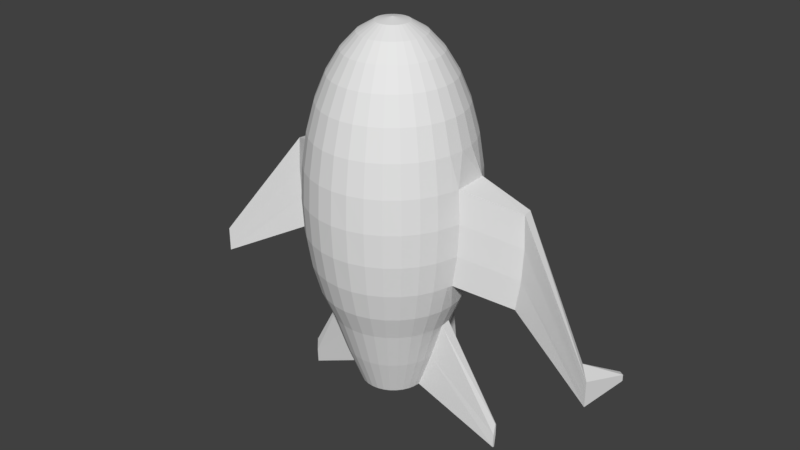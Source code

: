 # Source: littleSpacePlane.blend  (saved by Blender 2.79.0; exported with 4.5.12 LTS)
import bpy
from mathutils import Matrix  # noqa: F401  (used for matrix-valued properties, if any)

bpy.ops.wm.read_factory_settings(use_empty=True)
scene = bpy.context.scene
scene.name = 'Scene'

# ---- collections
col_collection_1 = bpy.data.collections.new('Collection 1'); scene.collection.children.link(col_collection_1)

# ---- world
world_world = bpy.data.worlds.new('World'); scene.world = world_world
world_world.color = (0.05088, 0.05088, 0.05088)
world_world.use_sun_shadow = False
world_world.sun_shadow_jitter_overblur = 0.0
world_world.cycles.sampling_method = 'MANUAL'

# ---- meshes
me_sphere = bpy.data.meshes.new('Sphere')
me_sphere.from_pydata([(6.771e-08, -0.0496, -2.0), (-2.693, 0.4256, -1.43), (-2.693, 0.425, -1.456), (-2.745, 0.3937, -1.456), (-2.745, 0.3937, -1.43), (-2.693, 0.425, -1.405), (-2.745, 0.3937, -1.405), (-2.693, 0.4232, -1.481), (-2.745, 0.3937, -1.481), (-1.599, 0.2633, -0.2052), (-1.599, 0.133, -0.5938), (-1.524, 0.2534, -0.9674), (-1.542, 0.133, -0.9674), (-1.618, 0.133, -0.2052), (-1.58, 0.2608, -0.5938), (-1.58, 0.2608, 0.1833), (-1.599, 0.133, 0.1833), (-2.632, -0.1697, -1.551), (-2.632, -0.1697, -1.451), (-4.015e-08, 1.184, -2.492), (-2.508, -0.05282, -1.241), (-2.508, -0.05344, -1.137), (-2.508, -0.05344, -1.345), (-2.508, -0.05525, -1.444), (-2.632, -0.1697, -1.244), (5.066e-08, 0.1455, 1.962), (3.426e-08, 0.3331, 1.848), (1.914e-08, 0.506, 1.663), (5.894e-09, 0.6575, 1.414), (-4.978e-09, 0.7819, 1.111), (-1.306e-08, 0.8743, 0.7654), (-1.803e-08, 0.9312, 0.3902), (-1.971e-08, 0.9504, 1.49e-07), (-1.803e-08, 0.9312, -0.3902), (-1.306e-08, 0.8743, -0.7654), (-4.978e-09, 0.7819, -1.111), (-1.517e-08, 0.8984, -1.414), (-2.632, -0.1697, -1.348), (3.426e-08, 0.3331, -2.342), (5.066e-08, 0.1455, -1.962), (-0.03806, 0.1417, 1.962), (-0.07466, 0.3257, 1.848), (-0.1084, 0.4953, 1.663), (-0.1379, 0.6439, 1.414), (-0.1622, 0.7659, 1.111), (-0.1802, 0.8565, 0.7654), (-0.1913, 0.9123, 0.3902), (-0.1951, 0.9312, 1.49e-07), (-0.1913, 0.9123, -0.3902), (-0.1802, 0.8565, -0.7654), (-0.1622, 0.7659, -1.111), (-0.1281, 0.8848, -1.414), (-0.1084, 0.4953, -1.885), (-0.07466, 0.3257, -2.342), (-0.03806, 0.1417, -1.962), (6.771e-08, -0.0496, 2.0), (-0.07466, 0.1306, 1.962), (-0.1464, 0.304, 1.848), (-0.2126, 0.4637, 1.663), (-0.2706, 0.6037, 1.414), (-0.3182, 0.7186, 1.111), (-0.3536, 0.804, 0.7654), (-0.3753, 0.8565, 0.3902), (-0.3827, 0.8743, 1.49e-07), (-0.3753, 0.8565, -0.3902), (-0.3536, 0.804, -0.7654), (-0.3182, 0.7186, -1.111), (-0.2706, 0.6037, -1.414), (-0.2126, 0.4637, -1.885), (-0.1464, 0.304, -2.342), (-0.07466, 0.1306, -1.962), (-0.1084, 0.1126, 1.962), (-0.2126, 0.2686, 1.848), (-0.3087, 0.4123, 1.663), (-0.3928, 0.5383, 1.414), (-0.4619, 0.6417, 1.111), (-0.5133, 0.7186, 0.7654), (-0.5449, 0.7659, 0.3902), (-0.5556, 0.7819, 1.49e-07), (-0.5449, 0.7659, -0.3902), (-0.5133, 0.7186, -0.7654), (-0.4619, 0.6417, -1.111), (-0.3928, 0.5383, -1.414), (-0.3087, 0.4123, -1.885), (-0.2126, 0.2686, -2.342), (-0.1084, 0.1126, -1.962), (-0.1379, 0.08835, 1.962), (-0.2706, 0.221, 1.848), (-0.3928, 0.3432, 1.663), (-0.5, 0.4504, 1.414), (-0.5879, 0.5383, 1.111), (-0.6533, 0.6037, 0.7654), (-0.6935, 0.6439, 0.3902), (-0.7071, 0.6575, 1.49e-07), (-0.6935, 0.6439, -0.3902), (-0.6533, 0.6037, -0.7654), (-0.5879, 0.5383, -1.111), (-0.5, 0.4504, -1.414), (-0.3928, 0.3432, -1.885), (-0.2706, 0.221, -2.342), (-0.1379, 0.08835, -1.962), (-0.1622, 0.05879, 1.962), (-0.3182, 0.163, 1.848), (-0.4619, 0.2591, 1.663), (-0.5879, 0.3432, 1.414), (-0.6913, 0.4123, 1.111), (-0.7682, 0.4637, 0.7654), (-0.8155, 0.4953, 0.3902), (-0.8315, 0.506, 1.49e-07), (-0.8155, 0.4953, -0.3902), (-0.7682, 0.4637, -0.7654), (-0.6913, 0.4123, -1.111), (-0.5879, 0.3432, -1.414), (-0.4619, 0.2591, -1.885), (-0.3182, 0.163, -2.342), (-0.1622, 0.05879, -1.962), (-0.1802, 0.02506, 1.962), (-0.3536, 0.09685, 1.848), (-0.5133, 0.163, 1.663), (-0.6533, 0.221, 1.414), (-0.7682, 0.2686, 1.111), (-0.8536, 0.304, 0.7654), (-0.9061, 0.3257, 0.3902), (-0.9239, 0.3331, 1.49e-07), (-0.9061, 0.3257, -0.3902), (-0.8536, 0.304, -0.7654), (-0.7682, 0.2686, -1.111), (-0.6533, 0.221, -1.414), (-0.5133, 0.163, -1.885), (-0.3536, 0.09685, -2.342), (-0.1802, 0.02506, -1.962), (-0.1913, -0.01154, 1.962), (-0.3753, 0.02506, 1.848), (-0.5449, 0.05879, 1.663), (-0.6935, 0.08835, 1.414), (-0.8155, 0.1126, 1.111), (-0.9061, 0.1306, 0.7654), (-0.9619, 0.2636, 0.3902), (-0.9808, 0.2721, 1.49e-07), (-0.9619, 0.2636, -0.3902), (-0.9061, 0.2385, -0.7654), (-0.8155, 0.1126, -1.111), (-0.6935, 0.08835, -1.414), (-0.5449, 0.05879, -1.885), (-0.3753, 0.02506, -2.342), (-0.1913, -0.01154, -1.962), (-0.1951, -0.0496, 1.962), (-0.3827, -0.0496, 1.848), (-0.5556, -0.0496, 1.663), (-0.7071, -0.0496, 1.414), (-0.8315, -0.0496, 1.111), (-0.9239, -0.0496, 0.7654), (-0.9808, -0.1692, 0.3902), (-1.0, -0.1692, 1.49e-07), (-0.9808, -0.1692, -0.3902), (-0.9239, -0.1692, -0.7654), (-0.8315, -0.0496, -1.111), (-0.7071, -0.0496, -1.414), (-0.5556, -0.0496, -1.885), (-0.3827, -0.0496, -2.342), (-0.1951, -0.0496, -1.962), (-0.1913, -0.08766, 1.962), (-0.3753, -0.1243, 1.848), (-0.5449, -0.158, 1.663), (-0.6935, -0.1875, 1.414), (-0.8155, -0.2118, 1.111), (-0.9061, -0.2298, 0.7654), (-0.9619, -0.2409, 0.3902), (-0.9808, -0.2447, 1.49e-07), (-0.9619, -0.2409, -0.3902), (-0.9061, -0.2298, -0.7654), (-0.8155, -0.2118, -1.111), (-0.6935, -0.1875, -1.414), (-0.5449, -0.158, -1.885), (-0.3753, -0.1243, -2.342), (-0.1913, -0.08766, -1.962), (-0.1802, -0.1243, 1.962), (-0.3536, -0.196, 1.848), (-0.5133, -0.2622, 1.663), (-0.6533, -0.3202, 1.414), (-0.7682, -0.3678, 1.111), (-0.8536, -0.4032, 0.7654), (-0.9061, -0.4249, 0.3902), (-0.9239, -0.4323, 1.49e-07), (-0.9061, -0.4249, -0.3902), (-0.8536, -0.4032, -0.7654), (-0.7682, -0.3678, -1.111), (-0.6533, -0.3202, -1.414), (-0.5133, -0.2622, -1.885), (-0.3536, -0.196, -2.342), (-0.1802, -0.1243, -1.962), (-0.1622, -0.158, 1.962), (-0.3182, -0.2622, 1.848), (-0.4619, -0.3583, 1.663), (-0.5879, -0.4424, 1.414), (-0.6913, -0.5115, 1.111), (-0.7682, -0.5629, 0.7654), (-0.8155, -0.5945, 0.3902), (-0.8315, -0.6052, 1.49e-07), (-0.8155, -0.5945, -0.3902), (-0.7682, -0.5629, -0.7654), (-0.6913, -0.5115, -1.111), (-0.5879, -0.4424, -1.414), (-0.4619, -0.3583, -1.885), (-0.3182, -0.2622, -2.342), (-0.1622, -0.158, -1.962), (-0.1379, -0.1875, 1.962), (-0.2706, -0.3202, 1.848), (-0.3928, -0.4424, 1.663), (-0.5, -0.5496, 1.414), (-0.5879, -0.6375, 1.111), (-0.6533, -0.7029, 0.7654), (-0.6935, -0.7431, 0.3902), (-0.7071, -0.7567, 1.49e-07), (-0.6935, -0.7431, -0.3902), (-0.6533, -0.7029, -0.7654), (-0.5879, -0.6375, -1.111), (-0.5, -0.5496, -1.414), (-0.3928, -0.4424, -1.885), (-0.2706, -0.3202, -2.342), (-0.1379, -0.1875, -1.962), (-0.1084, -0.2118, 1.962), (-0.2126, -0.3678, 1.848), (-0.3087, -0.5115, 1.663), (-0.3928, -0.6375, 1.414), (-0.4619, -0.7409, 1.111), (-0.5133, -0.8178, 0.7654), (-0.5449, -0.8651, 0.3902), (-0.5556, -0.8811, 1.49e-07), (-0.5449, -0.8651, -0.3902), (-0.5133, -0.8178, -0.7654), (-0.4619, -0.7409, -1.111), (-0.3928, -0.6375, -1.414), (-0.3087, -0.5115, -1.885), (-0.2126, -0.3678, -2.342), (-0.1084, -0.2118, -1.962), (-0.07466, -0.2298, 1.962), (-0.1464, -0.4032, 1.848), (-0.2126, -0.5629, 1.663), (-0.2706, -0.7029, 1.414), (-0.3182, -0.8178, 1.111), (-0.3536, -0.9032, 0.7654), (-0.3753, -0.9557, 0.3902), (-0.3827, -0.9735, 1.49e-07), (-0.3753, -0.9557, -0.3902), (-0.3536, -0.9032, -0.7654), (-0.3182, -0.8178, -1.111), (-0.2706, -0.7029, -1.414), (-0.2126, -0.5629, -1.885), (-0.1464, -0.4032, -2.342), (-0.07466, -0.2298, -1.962), (-0.03806, -0.2409, 1.962), (-0.07466, -0.4249, 1.848), (-0.1084, -0.5945, 1.663), (-0.1379, -0.7431, 1.414), (-0.1622, -0.8651, 1.111), (-0.1802, -0.9557, 0.7654), (-0.1913, -1.012, 0.3902), (-0.1951, -1.03, 1.49e-07), (-0.1913, -1.012, -0.3902), (-0.1802, -0.9557, -0.7654), (-0.1622, -0.8651, -1.111), (-0.1379, -0.7431, -1.414), (-0.1084, -0.5945, -1.885), (-0.07466, -0.4249, -2.342), (-0.03806, -0.2409, -1.962), (8.477e-08, -0.2447, 1.962), (1.012e-07, -0.4323, 1.848), (1.163e-07, -0.6052, 1.663), (1.295e-07, -0.7567, 1.414), (1.404e-07, -0.8811, 1.111), (1.485e-07, -0.9735, 0.7654), (1.535e-07, -1.03, 0.3902), (1.551e-07, -1.05, 1.49e-07), (1.535e-07, -1.03, -0.3902), (1.485e-07, -0.9735, -0.7654), (1.404e-07, -0.8811, -1.111), (1.295e-07, -0.7567, -1.414), (1.163e-07, -0.6052, -1.885), (1.012e-07, -0.4323, -2.342), (8.477e-08, -0.2447, -1.962), (-1.387, 0.1108, -2.538), (-1.382, 0.1169, -2.686), (-1.376, 0.1047, -2.856), (-1.387, 0.09441, -2.524), (-1.382, 0.07758, -2.675), (-1.376, 0.07758, -2.848)], [], [(1, 4, 6, 5), (7, 8, 3, 2), (2, 3, 4, 1), (18, 3, 8, 17), (152, 16, 13, 153), (23, 7, 2, 22), (154, 10, 12, 155), (22, 2, 1, 20), (17, 8, 7, 23), (24, 6, 4, 37), (153, 13, 10, 154), (20, 1, 5, 21), (16, 24, 37, 13), (137, 15, 16, 152), (10, 18, 17, 12), (139, 14, 9, 138), (15, 21, 24, 16), (138, 9, 15, 137), (21, 5, 6, 24), (140, 11, 14, 139), (51, 19, 52), (155, 12, 11, 140), (53, 19, 38), (13, 37, 18, 10), (37, 4, 3, 18), (14, 22, 20, 9), (39, 54, 53, 38), (32, 47, 46, 31), (25, 40, 55), (0, 54, 39), (33, 48, 47, 32), (26, 41, 40, 25), (34, 49, 48, 33), (27, 42, 41, 26), (35, 50, 49, 34), (28, 43, 42, 27), (36, 51, 50, 35), (29, 44, 43, 28), (52, 19, 53), (30, 45, 44, 29), (36, 19, 51), (31, 46, 45, 30), (43, 59, 58, 42), (51, 67, 66, 50), (44, 60, 59, 43), (52, 68, 67, 51), (45, 61, 60, 44), (53, 69, 68, 52), (46, 62, 61, 45), (54, 70, 69, 53), (47, 63, 62, 46), (40, 56, 55), (0, 70, 54), (48, 64, 63, 47), (41, 57, 56, 40), (49, 65, 64, 48), (42, 58, 57, 41), (50, 66, 65, 49), (63, 78, 77, 62), (56, 71, 55), (0, 85, 70), (64, 79, 78, 63), (57, 72, 71, 56), (65, 80, 79, 64), (58, 73, 72, 57), (66, 81, 80, 65), (59, 74, 73, 58), (67, 82, 81, 66), (60, 75, 74, 59), (68, 83, 82, 67), (61, 76, 75, 60), (69, 84, 83, 68), (62, 77, 76, 61), (70, 85, 84, 69), (82, 97, 96, 81), (75, 90, 89, 74), (83, 98, 97, 82), (76, 91, 90, 75), (84, 99, 98, 83), (77, 92, 91, 76), (85, 100, 99, 84), (78, 93, 92, 77), (71, 86, 55), (0, 100, 85), (79, 94, 93, 78), (72, 87, 86, 71), (80, 95, 94, 79), (73, 88, 87, 72), (81, 96, 95, 80), (74, 89, 88, 73), (86, 101, 55), (0, 115, 100), (94, 109, 108, 93), (87, 102, 101, 86), (95, 110, 109, 94), (88, 103, 102, 87), (96, 111, 110, 95), (89, 104, 103, 88), (97, 112, 111, 96), (90, 105, 104, 89), (98, 113, 112, 97), (91, 106, 105, 90), (99, 114, 113, 98), (92, 107, 106, 91), (100, 115, 114, 99), (93, 108, 107, 92), (105, 120, 119, 104), (113, 128, 127, 112), (106, 121, 120, 105), (114, 129, 128, 113), (107, 122, 121, 106), (115, 130, 129, 114), (108, 123, 122, 107), (101, 116, 55), (0, 130, 115), (109, 124, 123, 108), (102, 117, 116, 101), (110, 125, 124, 109), (103, 118, 117, 102), (111, 126, 125, 110), (104, 119, 118, 103), (112, 127, 126, 111), (124, 139, 138, 123), (117, 132, 131, 116), (125, 140, 139, 124), (118, 133, 132, 117), (126, 141, 140, 125), (119, 134, 133, 118), (127, 142, 141, 126), (120, 135, 134, 119), (128, 143, 142, 127), (121, 136, 135, 120), (129, 144, 143, 128), (122, 137, 136, 121), (130, 145, 144, 129), (123, 138, 137, 122), (116, 131, 55), (0, 145, 130), (143, 282, 281, 142), (136, 151, 150, 135), (142, 281, 284, 157), (137, 152, 151, 136), (145, 160, 159, 144), (9, 20, 21, 15), (131, 146, 55), (0, 160, 145), (11, 23, 22, 14), (132, 147, 146, 131), (12, 17, 23, 11), (133, 148, 147, 132), (141, 156, 155, 140), (134, 149, 148, 133), (142, 157, 156, 141), (135, 150, 149, 134), (155, 170, 169, 154), (148, 163, 162, 147), (156, 171, 170, 155), (149, 164, 163, 148), (157, 172, 171, 156), (150, 165, 164, 149), (158, 173, 172, 157), (151, 166, 165, 150), (159, 174, 173, 158), (152, 167, 166, 151), (160, 175, 174, 159), (153, 168, 167, 152), (146, 161, 55), (0, 175, 160), (154, 169, 168, 153), (147, 162, 161, 146), (174, 189, 188, 173), (167, 182, 181, 166), (175, 190, 189, 174), (168, 183, 182, 167), (161, 176, 55), (0, 190, 175), (169, 184, 183, 168), (162, 177, 176, 161), (170, 185, 184, 169), (163, 178, 177, 162), (171, 186, 185, 170), (164, 179, 178, 163), (172, 187, 186, 171), (165, 180, 179, 164), (173, 188, 187, 172), (166, 181, 180, 165), (178, 193, 192, 177), (186, 201, 200, 185), (179, 194, 193, 178), (187, 202, 201, 186), (180, 195, 194, 179), (188, 203, 202, 187), (181, 196, 195, 180), (189, 204, 203, 188), (182, 197, 196, 181), (190, 205, 204, 189), (183, 198, 197, 182), (176, 191, 55), (0, 205, 190), (184, 199, 198, 183), (177, 192, 191, 176), (185, 200, 199, 184), (197, 212, 211, 196), (205, 220, 219, 204), (198, 213, 212, 197), (191, 206, 55), (0, 220, 205), (199, 214, 213, 198), (192, 207, 206, 191), (200, 215, 214, 199), (193, 208, 207, 192), (201, 216, 215, 200), (194, 209, 208, 193), (202, 217, 216, 201), (195, 210, 209, 194), (203, 218, 217, 202), (196, 211, 210, 195), (204, 219, 218, 203), (216, 231, 230, 215), (209, 224, 223, 208), (217, 232, 231, 216), (210, 225, 224, 209), (218, 233, 232, 217), (211, 226, 225, 210), (219, 234, 233, 218), (212, 227, 226, 211), (220, 235, 234, 219), (213, 228, 227, 212), (206, 221, 55), (0, 235, 220), (214, 229, 228, 213), (207, 222, 221, 206), (215, 230, 229, 214), (208, 223, 222, 207), (235, 250, 249, 234), (228, 243, 242, 227), (221, 236, 55), (0, 250, 235), (229, 244, 243, 228), (222, 237, 236, 221), (230, 245, 244, 229), (223, 238, 237, 222), (231, 246, 245, 230), (224, 239, 238, 223), (232, 247, 246, 231), (225, 240, 239, 224), (233, 248, 247, 232), (226, 241, 240, 225), (234, 249, 248, 233), (227, 242, 241, 226), (239, 254, 253, 238), (247, 262, 261, 246), (240, 255, 254, 239), (248, 263, 262, 247), (241, 256, 255, 240), (249, 264, 263, 248), (242, 257, 256, 241), (250, 265, 264, 249), (243, 258, 257, 242), (236, 251, 55), (0, 265, 250), (244, 259, 258, 243), (237, 252, 251, 236), (245, 260, 259, 244), (238, 253, 252, 237), (246, 261, 260, 245), (258, 273, 272, 257), (251, 266, 55), (0, 280, 265), (259, 274, 273, 258), (252, 267, 266, 251), (260, 275, 274, 259), (253, 268, 267, 252), (261, 276, 275, 260), (254, 269, 268, 253), (262, 277, 276, 261), (255, 270, 269, 254), (263, 278, 277, 262), (256, 271, 270, 255), (264, 279, 278, 263), (257, 272, 271, 256), (265, 280, 279, 264), (282, 285, 284, 281), (283, 286, 285, 282), (157, 284, 285, 158), (159, 286, 283, 144), (144, 283, 282, 143), (158, 285, 286, 159)])
me_sphere.use_remesh_preserve_volume = False
me_sphere.use_remesh_preserve_attributes = False
me_sphere.use_mirror_vertex_groups = False
me_sphere.update()

# ---- objects
ob_sphere = bpy.data.objects.new('Sphere', me_sphere)

# ---- transforms, parenting, visibility, modifiers, constraints
ob_sphere.location = (0.0, 0.0, 0.0)
ob_sphere.lineart.crease_threshold = 0.0
_m = ob_sphere.modifiers.new('Mirror', 'MIRROR')

# ---- collection membership
col_collection_1.objects.link(ob_sphere)

# ---- scene / render settings (as saved in the file)
scene.frame_start = 1; scene.frame_end = 250; scene.frame_set(1)
scene.render.engine = 'BLENDER_EEVEE_NEXT'
scene.render.resolution_percentage = 50
scene.render.dither_intensity = 0.0
scene.cycles.use_denoising = False
scene.cycles.samples = 128
scene.cycles.sampling_pattern = 'TABULATED_SOBOL'
scene.cycles.use_adaptive_sampling = False
scene.cycles.use_light_tree = False
scene.cycles.blur_glossy = 0.0
scene.cycles.sample_clamp_indirect = 0.0
scene.view_settings.view_transform = 'Standard'
bpy.context.view_layer.update()

# ---- added for rendering (the .blend has no active camera and no usable light): camera, sun
cam_auto = bpy.data.cameras.new('AutoCamera')
cam_auto.lens = 50.0
cam_auto.sensor_width = 36.0
cam_auto.clip_end = 1000.0
ob_auto_camera = bpy.data.objects.new('AutoCamera', cam_auto)
scene.collection.objects.link(ob_auto_camera)
ob_auto_camera.location = (7.089, -8.43951, 5.24343)
ob_auto_camera.rotation_euler = (1.09748, -7.21219e-08, 0.694738)
scene.camera = ob_auto_camera
light_auto_sun = bpy.data.lights.new('AutoSun', 'SUN')
light_auto_sun.energy = 3.0
light_auto_sun.angle = 0.0523599
ob_auto_sun = bpy.data.objects.new('AutoSun', light_auto_sun)
scene.collection.objects.link(ob_auto_sun)
ob_auto_sun.rotation_euler = (0.872665, 0.174533, 0.523599)
bpy.context.view_layer.update()
